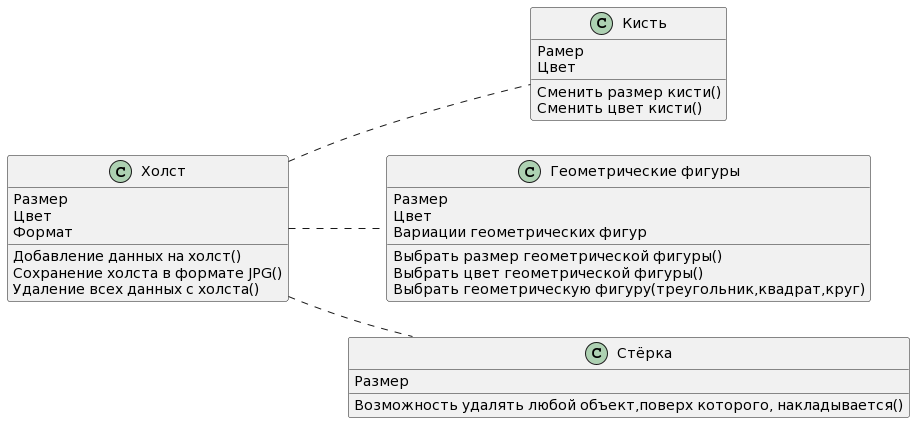

The diagram above was rendered by PlantUML. Its source (embedded in the PNG):
@startuml
class "Холст" as holst{
 Размер
 Цвет
 Формат
 Добавление данных на холст()
 Сохранение холста в формате JPG()
 Удаление всех данных с холста()
}
class "Кисть" as kist{
 Рамер
 Цвет
 Сменить размер кисти()
 Сменить цвет кисти()
}
class "Геометрические фигуры" as geom{
 Размер
 Цвет
 Вариации геометрических фигур
 Выбрать размер геометрической фигуры()
 Выбрать цвет геометрической фигуры()
 Выбрать геометрическую фигуру(треугольник,квадрат,круг)
 
}
class "Стёрка" as sterka{
 Размер
 Возможность удалять любой объект,поверх которого, накладывается()
}
holst .. geom
holst .. kist
holst .. sterka
left to right direction
@enduml